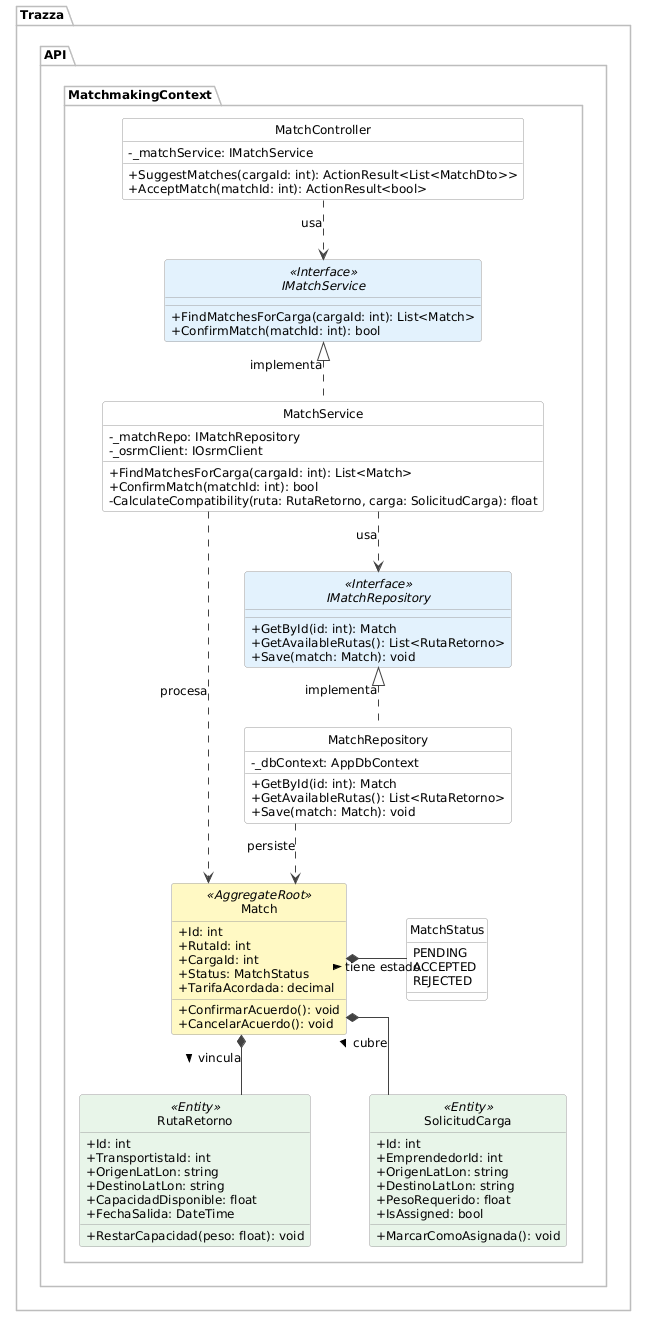

The diagram above was rendered by PlantUML. Its source (embedded in the PNG):
@startuml ClassDiagram_Matchmaking
skinparam style strictuml
skinparam classAttributeIconSize 0
skinparam DefaultFontName Arial
skinparam DefaultFontSize 12
skinparam linetype ortho
skinparam nodesep 60
skinparam ranksep 60
top to bottom direction

' Colores por tipo de componente para mejorar la legibilidad
skinparam class {
    BackgroundColor<<Interface>> #E3F2FD
    BackgroundColor<<AggregateRoot>> #FFF9C4
    BackgroundColor<<Entity>> #E8F5E9
    BackgroundColor #FAFAFA
    BorderColor #9E9E9E
    ArrowColor #424242
}
skinparam enum {
    BackgroundColor #F3E5F5
    BorderColor #9E9E9E
}
skinparam package {
    BackgroundColor #FFFFFF
    BorderColor #BDBDBD
}

package "Trazza.API.MatchmakingContext" {
    
    ' Capa de Controladores (Presentación API)
    class MatchController {
        - _matchService: IMatchService
        + SuggestMatches(cargaId: int): ActionResult<List<MatchDto>>
        + AcceptMatch(matchId: int): ActionResult<bool>
    }

    ' Capa de Lógica de Negocio (Interfaces y Servicios)
    interface IMatchService <<Interface>> {
        + FindMatchesForCarga(cargaId: int): List<Match>
        + ConfirmMatch(matchId: int): bool
    }

    class MatchService {
        - _matchRepo: IMatchRepository
        - _osrmClient: IOsrmClient
        + FindMatchesForCarga(cargaId: int): List<Match>
        + ConfirmMatch(matchId: int): bool
        - CalculateCompatibility(ruta: RutaRetorno, carga: SolicitudCarga): float
    }

    ' Capa de Acceso a Datos (Interfaces y Repositorios)
    interface IMatchRepository <<Interface>> {
        + GetById(id: int): Match
        + GetAvailableRutas(): List<RutaRetorno>
        + Save(match: Match): void
    }

    class MatchRepository {
        - _dbContext: AppDbContext
        + GetById(id: int): Match
        + GetAvailableRutas(): List<RutaRetorno>
        + Save(match: Match): void
    }

    ' Capa de Dominio (Entidades y Agregados)
    class Match <<AggregateRoot>> {
        + Id: int
        + RutaId: int
        + CargaId: int
        + Status: MatchStatus
        + TarifaAcordada: decimal
        + ConfirmarAcuerdo(): void
        + CancelarAcuerdo(): void
    }

    class RutaRetorno <<Entity>> {
        + Id: int
        + TransportistaId: int
        + OrigenLatLon: string
        + DestinoLatLon: string
        + CapacidadDisponible: float
        + FechaSalida: DateTime
        + RestarCapacidad(peso: float): void
    }

    class SolicitudCarga <<Entity>> {
        + Id: int
        + EmprendedorId: int
        + OrigenLatLon: string
        + DestinoLatLon: string
        + PesoRequerido: float
        + IsAssigned: bool
        + MarcarComoAsignada(): void
    }
    
    enum MatchStatus {
        PENDING
        ACCEPTED
        REJECTED
    }
}

' Relaciones de Inyección de dependencias e Implementación
MatchController ..> IMatchService : usa
IMatchService <|.. MatchService : implementa
MatchService ..> IMatchRepository : usa
IMatchRepository <|.. MatchRepository : implementa

' Relaciones de uso con Entidades de Dominio
MatchService ..> Match : procesa
MatchRepository ..> Match : persiste

' Composiciones del Agregado
Match *-- RutaRetorno : vincula >
Match *-- SolicitudCarga : cubre >
Match *-right- MatchStatus : tiene estado >

@enduml